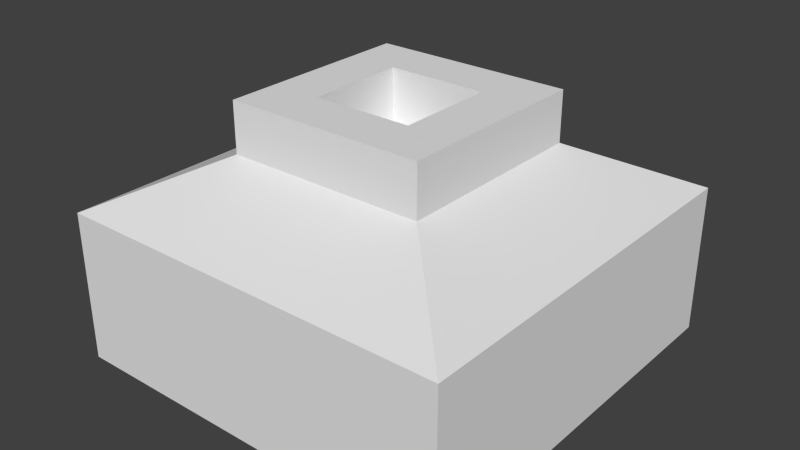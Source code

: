 # Source: staffChanger.blend  (saved by Blender 2.74.0; exported with 4.5.12 LTS)
import bpy
from mathutils import Matrix  # noqa: F401  (used for matrix-valued properties, if any)

bpy.ops.wm.read_factory_settings(use_empty=True)
scene = bpy.context.scene
scene.name = 'Scene'

# ---- collections
col_collection_1 = bpy.data.collections.new('Collection 1'); scene.collection.children.link(col_collection_1)

# ---- world
world_world = bpy.data.worlds.new('World'); scene.world = world_world
world_world.color = (0.05088, 0.05088, 0.05088)
world_world.use_sun_shadow = False
world_world.sun_shadow_jitter_overblur = 0.0
world_world.cycles.sampling_method = 'MANUAL'
world_world.cycles.sample_map_resolution = 256

# ---- meshes
me_cube_001 = bpy.data.meshes.new('Cube.001')
me_cube_001.from_pydata([(-1.0, -1.0, -1.0), (-1.0, -1.0, 0.5), (-1.0, 1.0, -1.0), (-1.0, 1.0, 0.5), (1.0, -1.0, -1.0), (1.0, -1.0, 0.5), (1.0, 1.0, -1.0), (1.0, 1.0, 0.5), (-0.5, -0.5, 1.0), (-0.5, 0.5, 1.0), (0.5, 0.5, 1.0), (0.5, -0.5, 1.0), (-0.5, -0.5, 1.5), (-0.5, 0.5, 1.5), (0.5, 0.5, 1.5), (0.5, -0.5, 1.5), (-0.25, -0.25, 1.5), (-0.25, 0.25, 1.5), (0.25, 0.25, 1.5), (0.25, -0.25, 1.5), (-0.25, -0.25, 1.0), (-0.25, 0.25, 1.0), (0.25, 0.25, 1.0), (0.25, -0.25, 1.0)], [], [(1, 3, 2, 0), (3, 7, 6, 2), (7, 5, 4, 6), (5, 1, 0, 4), (0, 2, 6, 4), (1, 5, 11, 8), (8, 11, 15, 12), (5, 7, 10, 11), (7, 3, 9, 10), (3, 1, 8, 9), (12, 15, 19, 16), (11, 10, 14, 15), (10, 9, 13, 14), (9, 8, 12, 13), (16, 19, 23, 20), (15, 14, 18, 19), (14, 13, 17, 18), (13, 12, 16, 17), (23, 22, 21, 20), (19, 18, 22, 23), (18, 17, 21, 22), (17, 16, 20, 21)])
_uv = me_cube_001.uv_layers.new(name='UVMap')
_uv.uv.foreach_set('vector', [0.0, 0.75, 0.5, 0.75, 0.5, 1.0, 0.0, 1.0, 0.0, 0.75, 0.5, 0.75, 0.5, 1.0, 0.0, 1.0, 0.0, 0.75, 0.5, 0.75, 0.5, 1.0, 0.0, 1.0, 0.0, 0.75, 0.5, 0.75, 0.5, 1.0, 0.0, 1.0, 0.5, 0.5, 1.0, 0.5, 1.0, 1.0, 0.5, 1.0, 0.5, 0.0, 1.0, 0.0, 0.875, 0.125, 0.625, 0.125, 0.0, 0.625, 0.5, 0.625, 0.5, 0.75, 0.0, 0.75, 1.0, 0.0, 1.0, 0.5, 0.875, 0.375, 0.875, 0.125, 1.0, 0.5, 0.5, 0.5, 0.625, 0.375, 0.875, 0.375, 0.5, 0.5, 0.5, 0.0, 0.625, 0.125, 0.625, 0.375, 0.5, 0.0, 1.0, 0.0, 0.875, 0.125, 0.625, 0.125, 0.0, 0.625, 0.5, 0.625, 0.5, 0.75, 0.0, 0.75, 0.0, 0.625, 0.5, 0.625, 0.5, 0.75, 0.0, 0.75, 0.0, 0.625, 0.5, 0.625, 0.5, 0.75, 0.0, 0.75, 0.0, 0.75, 0.5, 0.75, 0.5, 1.0, 0.0, 1.0, 1.0, 0.0, 1.0, 0.5, 0.875, 0.375, 0.875, 0.125, 1.0, 0.5, 0.5, 0.5, 0.625, 0.375, 0.875, 0.375, 0.5, 0.5, 0.5, 0.0, 0.625, 0.125, 0.625, 0.375, 0.375, 0.5, 0.5, 0.5, 0.5, 0.625, 0.375, 0.625, 0.0, 0.75, 0.5, 0.75, 0.5, 1.0, 0.0, 1.0, 0.0, 0.75, 0.5, 0.75, 0.5, 1.0, 0.0, 1.0, 0.0, 0.75, 0.5, 0.75, 0.5, 1.0, 0.0, 1.0])
me_cube_001.use_remesh_preserve_volume = False
me_cube_001.use_remesh_preserve_attributes = False
me_cube_001.use_mirror_vertex_groups = False
me_cube_001.update()

# ---- objects
ob_cube = bpy.data.objects.new('Cube', me_cube_001)

# ---- transforms, parenting, visibility, modifiers, constraints
ob_cube.location = (0.0, 0.0, -0.5)
ob_cube.scale = (1.0, 1.0, 0.5)
ob_cube.lineart.crease_threshold = 0.0

# ---- collection membership
col_collection_1.objects.link(ob_cube)

# ---- scene / render settings (as saved in the file)
scene.frame_start = 1; scene.frame_end = 250; scene.frame_set(1)
scene.render.engine = 'BLENDER_EEVEE_NEXT'
scene.render.resolution_percentage = 50
scene.render.dither_intensity = 0.0
scene.cycles.use_denoising = False
scene.cycles.samples = 10
scene.cycles.sampling_pattern = 'TABULATED_SOBOL'
scene.cycles.light_sampling_threshold = 0.0
scene.cycles.use_adaptive_sampling = False
scene.cycles.use_light_tree = False
scene.cycles.blur_glossy = 0.0
scene.cycles.pixel_filter_type = 'GAUSSIAN'
scene.cycles.sample_clamp_indirect = 0.0
scene.view_settings.view_transform = 'Standard'
bpy.context.view_layer.update()

# ---- added for rendering (the .blend has no active camera and no usable light): camera, sun
cam_auto = bpy.data.cameras.new('AutoCamera')
cam_auto.lens = 50.0
cam_auto.sensor_width = 36.0
cam_auto.clip_end = 1000.0
ob_auto_camera = bpy.data.objects.new('AutoCamera', cam_auto)
scene.collection.objects.link(ob_auto_camera)
ob_auto_camera.location = (2.8611, -3.43332, 1.91388)
ob_auto_camera.rotation_euler = (1.09748, -7.21219e-08, 0.694738)
scene.camera = ob_auto_camera
light_auto_sun = bpy.data.lights.new('AutoSun', 'SUN')
light_auto_sun.energy = 3.0
light_auto_sun.angle = 0.0523599
ob_auto_sun = bpy.data.objects.new('AutoSun', light_auto_sun)
scene.collection.objects.link(ob_auto_sun)
ob_auto_sun.rotation_euler = (0.872665, 0.174533, 0.523599)
bpy.context.view_layer.update()
